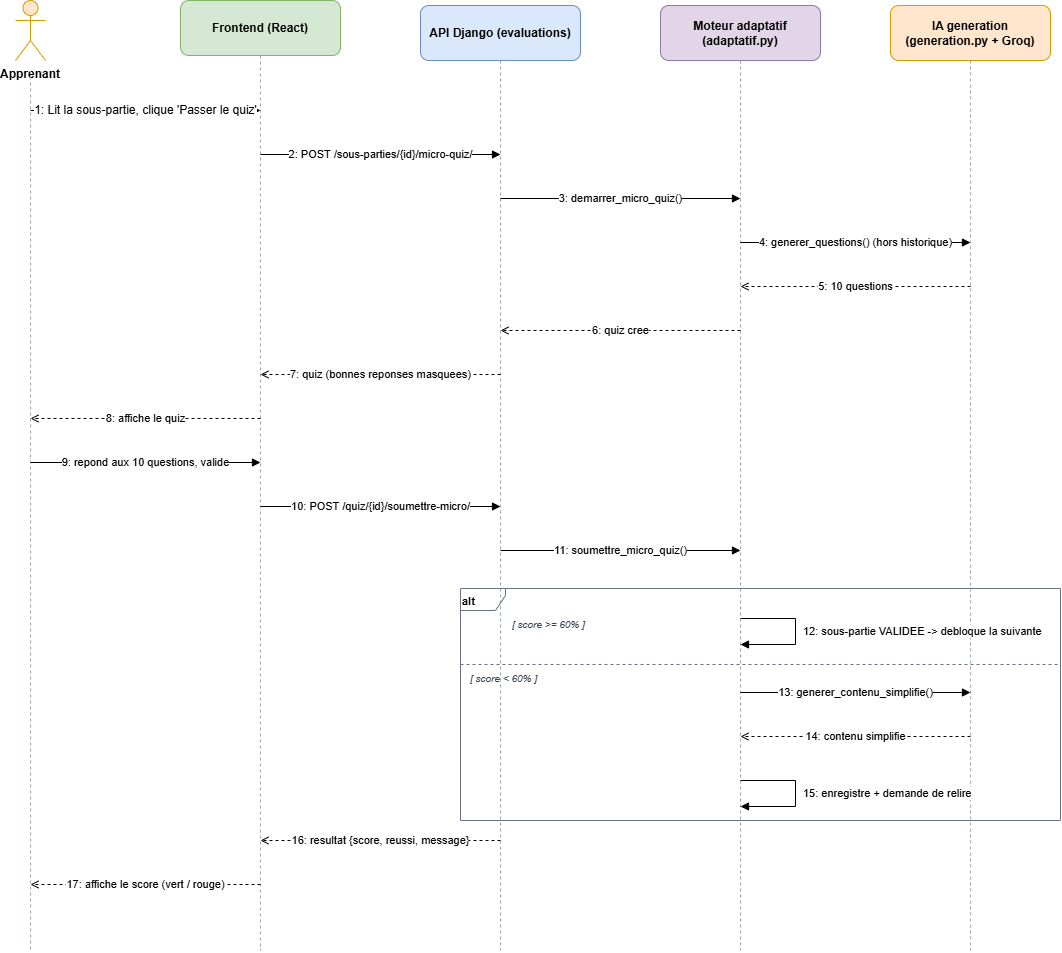

The diagram above was exported from draw.io. Its source (the exported page's mxGraphModel, read from the mxfile embedded in the PNG):
<mxGraphModel dx="1263" dy="720" grid="1" gridSize="10" guides="1" tooltips="1" connect="1" arrows="1" fold="1" page="1" pageScale="1" pageWidth="1169" pageHeight="826" math="0" shadow="0">
  <root>
    <mxCell id="0" />
    <mxCell id="1" parent="0" />
    <mxCell id="p2" parent="1" style="shape=umlActor;html=1;whiteSpace=wrap;verticalLabelPosition=bottom;verticalAlign=top;outlineConnect=0;fillColor=#ffe6cc;strokeColor=#d79b00;fontStyle=1;" value="Apprenant" vertex="1">
      <mxGeometry height="60" width="30" x="75" y="30" as="geometry" />
    </mxCell>
    <mxCell id="ll3" edge="1" parent="1" style="endArrow=none;dashed=1;strokeColor=#9aa4b2;html=1;">
      <mxGeometry relative="1" as="geometry">
        <mxPoint x="90" y="100" as="sourcePoint" />
        <mxPoint x="90" y="980" as="targetPoint" />
      </mxGeometry>
    </mxCell>
    <mxCell id="p4" parent="1" style="rounded=1;whiteSpace=wrap;html=1;fillColor=#d5e8d4;strokeColor=#82b366;fontStyle=1;fontSize=12;" value="Frontend (React)" vertex="1">
      <mxGeometry height="55" width="160" x="240" y="30" as="geometry" />
    </mxCell>
    <mxCell id="ll5" edge="1" parent="1" source="p4" style="endArrow=none;dashed=1;strokeColor=#9aa4b2;html=1;">
      <mxGeometry relative="1" as="geometry">
        <mxPoint x="320" y="100" as="sourcePoint" />
        <mxPoint x="320" y="980" as="targetPoint" />
      </mxGeometry>
    </mxCell>
    <mxCell id="p6" parent="1" style="rounded=1;whiteSpace=wrap;html=1;fillColor=#dae8fc;strokeColor=#6c8ebf;fontStyle=1;fontSize=12;" value="API Django (evaluations)" vertex="1">
      <mxGeometry height="55" width="160" x="480" y="35" as="geometry" />
    </mxCell>
    <mxCell id="ll7" edge="1" parent="1" source="p6" style="endArrow=none;dashed=1;strokeColor=#9aa4b2;html=1;">
      <mxGeometry relative="1" as="geometry">
        <mxPoint x="560" y="100" as="sourcePoint" />
        <mxPoint x="560" y="980" as="targetPoint" />
      </mxGeometry>
    </mxCell>
    <mxCell id="p8" parent="1" style="rounded=1;whiteSpace=wrap;html=1;fillColor=#e1d5e7;strokeColor=#9673a6;fontStyle=1;fontSize=12;" value="Moteur adaptatif (adaptatif.py)" vertex="1">
      <mxGeometry height="55" width="160" x="720" y="35" as="geometry" />
    </mxCell>
    <mxCell id="ll9" edge="1" parent="1" source="p8" style="endArrow=none;dashed=1;strokeColor=#9aa4b2;html=1;">
      <mxGeometry relative="1" as="geometry">
        <mxPoint x="800" y="100" as="sourcePoint" />
        <mxPoint x="800" y="980" as="targetPoint" />
      </mxGeometry>
    </mxCell>
    <mxCell id="p10" parent="1" style="rounded=1;whiteSpace=wrap;html=1;fillColor=#ffe6cc;strokeColor=#d79b00;fontStyle=1;fontSize=12;" value="IA generation (generation.py + Groq)" vertex="1">
      <mxGeometry height="55" width="160" x="950" y="35" as="geometry" />
    </mxCell>
    <mxCell id="ll11" edge="1" parent="1" source="p10" style="endArrow=none;dashed=1;strokeColor=#9aa4b2;html=1;">
      <mxGeometry relative="1" as="geometry">
        <mxPoint x="1030" y="100" as="sourcePoint" />
        <mxPoint x="1030" y="980" as="targetPoint" />
      </mxGeometry>
    </mxCell>
    <mxCell id="m12" edge="1" parent="1" style="html=1;endArrow=block;rounded=0;fontSize=11;" value="&lt;font style=&quot;font-size: 12px;&quot;&gt;1: Lit la sous-partie, clique 'Passer le quiz'&lt;/font&gt;">
      <mxGeometry relative="1" as="geometry">
        <mxPoint x="90" y="140" as="sourcePoint" />
        <mxPoint x="320" y="140" as="targetPoint" />
      </mxGeometry>
    </mxCell>
    <mxCell id="m13" edge="1" parent="1" style="html=1;endArrow=block;rounded=0;fontSize=11;" value="2: POST /sous-parties/{id}/micro-quiz/">
      <mxGeometry relative="1" as="geometry">
        <mxPoint x="320" y="184" as="sourcePoint" />
        <mxPoint x="560" y="184" as="targetPoint" />
      </mxGeometry>
    </mxCell>
    <mxCell id="m14" edge="1" parent="1" style="html=1;endArrow=block;rounded=0;fontSize=11;" value="3: demarrer_micro_quiz()">
      <mxGeometry relative="1" as="geometry">
        <mxPoint x="560" y="228" as="sourcePoint" />
        <mxPoint x="800" y="228" as="targetPoint" />
      </mxGeometry>
    </mxCell>
    <mxCell id="m15" edge="1" parent="1" style="html=1;endArrow=block;rounded=0;fontSize=11;" value="4: generer_questions() (hors historique)">
      <mxGeometry relative="1" as="geometry">
        <mxPoint x="800" y="272" as="sourcePoint" />
        <mxPoint x="1030" y="272" as="targetPoint" />
      </mxGeometry>
    </mxCell>
    <mxCell id="m16" edge="1" parent="1" style="html=1;endArrow=open;endFill=0;dashed=1;rounded=0;fontSize=11;" value="5: 10 questions">
      <mxGeometry relative="1" as="geometry">
        <mxPoint x="1030" y="316" as="sourcePoint" />
        <mxPoint x="800" y="316" as="targetPoint" />
      </mxGeometry>
    </mxCell>
    <mxCell id="m17" edge="1" parent="1" style="html=1;endArrow=open;endFill=0;dashed=1;rounded=0;fontSize=11;" value="6: quiz cree">
      <mxGeometry relative="1" as="geometry">
        <mxPoint x="800" y="360" as="sourcePoint" />
        <mxPoint x="560" y="360" as="targetPoint" />
      </mxGeometry>
    </mxCell>
    <mxCell id="m18" edge="1" parent="1" style="html=1;endArrow=open;endFill=0;dashed=1;rounded=0;fontSize=11;" value="7: quiz (bonnes reponses masquees)">
      <mxGeometry relative="1" as="geometry">
        <mxPoint x="560" y="404" as="sourcePoint" />
        <mxPoint x="320" y="404" as="targetPoint" />
      </mxGeometry>
    </mxCell>
    <mxCell id="m19" edge="1" parent="1" style="html=1;endArrow=open;endFill=0;dashed=1;rounded=0;fontSize=11;" value="8: affiche le quiz">
      <mxGeometry relative="1" as="geometry">
        <mxPoint x="320" y="448" as="sourcePoint" />
        <mxPoint x="90" y="448" as="targetPoint" />
      </mxGeometry>
    </mxCell>
    <mxCell id="m20" edge="1" parent="1" style="html=1;endArrow=block;rounded=0;fontSize=11;" value="9: repond aux 10 questions, valide">
      <mxGeometry relative="1" as="geometry">
        <mxPoint x="90" y="492" as="sourcePoint" />
        <mxPoint x="320" y="492" as="targetPoint" />
      </mxGeometry>
    </mxCell>
    <mxCell id="m21" edge="1" parent="1" style="html=1;endArrow=block;rounded=0;fontSize=11;" value="10: POST /quiz/{id}/soumettre-micro/">
      <mxGeometry relative="1" as="geometry">
        <mxPoint x="320" y="536" as="sourcePoint" />
        <mxPoint x="560" y="536" as="targetPoint" />
      </mxGeometry>
    </mxCell>
    <mxCell id="m22" edge="1" parent="1" style="html=1;endArrow=block;rounded=0;fontSize=11;" value="11: soumettre_micro_quiz()">
      <mxGeometry relative="1" as="geometry">
        <mxPoint x="560" y="580" as="sourcePoint" />
        <mxPoint x="800" y="580" as="targetPoint" />
      </mxGeometry>
    </mxCell>
    <mxCell id="s23" edge="1" parent="1" style="html=1;endArrow=block;rounded=0;fontSize=11;align=left;spacingLeft=6;" value="12: sous-partie VALIDEE -&gt; debloque la suivante">
      <mxGeometry relative="1" as="geometry">
        <Array as="points">
          <mxPoint x="855" y="648" />
          <mxPoint x="855" y="674" />
        </Array>
        <mxPoint x="800" y="648" as="sourcePoint" />
        <mxPoint x="800" y="674" as="targetPoint" />
      </mxGeometry>
    </mxCell>
    <mxCell id="m24" edge="1" parent="1" style="html=1;endArrow=block;rounded=0;fontSize=11;" value="13: generer_contenu_simplifie()">
      <mxGeometry relative="1" as="geometry">
        <mxPoint x="800" y="722" as="sourcePoint" />
        <mxPoint x="1030" y="722" as="targetPoint" />
      </mxGeometry>
    </mxCell>
    <mxCell id="m25" edge="1" parent="1" style="html=1;endArrow=open;endFill=0;dashed=1;rounded=0;fontSize=11;" value="14: contenu simplifie">
      <mxGeometry relative="1" as="geometry">
        <mxPoint x="1030" y="766" as="sourcePoint" />
        <mxPoint x="800" y="766" as="targetPoint" />
      </mxGeometry>
    </mxCell>
    <mxCell id="s26" edge="1" parent="1" style="html=1;endArrow=block;rounded=0;fontSize=11;align=left;spacingLeft=6;" value="15: enregistre + demande de relire">
      <mxGeometry relative="1" as="geometry">
        <Array as="points">
          <mxPoint x="855" y="810" />
          <mxPoint x="855" y="836" />
        </Array>
        <mxPoint x="800" y="810" as="sourcePoint" />
        <mxPoint x="800" y="836" as="targetPoint" />
      </mxGeometry>
    </mxCell>
    <mxCell id="f27" parent="1" style="shape=umlFrame;whiteSpace=wrap;html=1;fillColor=none;strokeColor=#6b7280;fontSize=11;fontStyle=1;verticalAlign=top;align=left;width=45;height=22;" value="alt" vertex="1">
      <mxGeometry height="232" width="600" x="520" y="618" as="geometry" />
    </mxCell>
    <mxCell id="d28" edge="1" parent="1" style="endArrow=none;dashed=1;strokeColor=#6b7280;html=1;">
      <mxGeometry relative="1" as="geometry">
        <mxPoint x="520" y="694" as="sourcePoint" />
        <mxPoint x="1120" y="694" as="targetPoint" />
      </mxGeometry>
    </mxCell>
    <mxCell id="ch29" parent="1" style="text;html=1;align=left;fontSize=10;fontStyle=2;fontColor=#374151;" value="[ score &amp;gt;= 60% ]" vertex="1">
      <mxGeometry height="18" width="200" x="570" y="642" as="geometry" />
    </mxCell>
    <mxCell id="cb30" parent="1" style="text;html=1;align=left;fontSize=10;fontStyle=2;fontColor=#374151;" value="[ score &amp;lt; 60% ]" vertex="1">
      <mxGeometry height="18" width="220" x="528" y="696" as="geometry" />
    </mxCell>
    <mxCell id="m31" edge="1" parent="1" style="html=1;endArrow=open;endFill=0;dashed=1;rounded=0;fontSize=11;" value="16: resultat {score, reussi, message}">
      <mxGeometry relative="1" as="geometry">
        <mxPoint x="560" y="870" as="sourcePoint" />
        <mxPoint x="320" y="870" as="targetPoint" />
      </mxGeometry>
    </mxCell>
    <mxCell id="m32" edge="1" parent="1" style="html=1;endArrow=open;endFill=0;dashed=1;rounded=0;fontSize=11;" value="17: affiche le score (vert / rouge)">
      <mxGeometry relative="1" as="geometry">
        <mxPoint x="320" y="914" as="sourcePoint" />
        <mxPoint x="90" y="914" as="targetPoint" />
      </mxGeometry>
    </mxCell>
  </root>
</mxGraphModel>